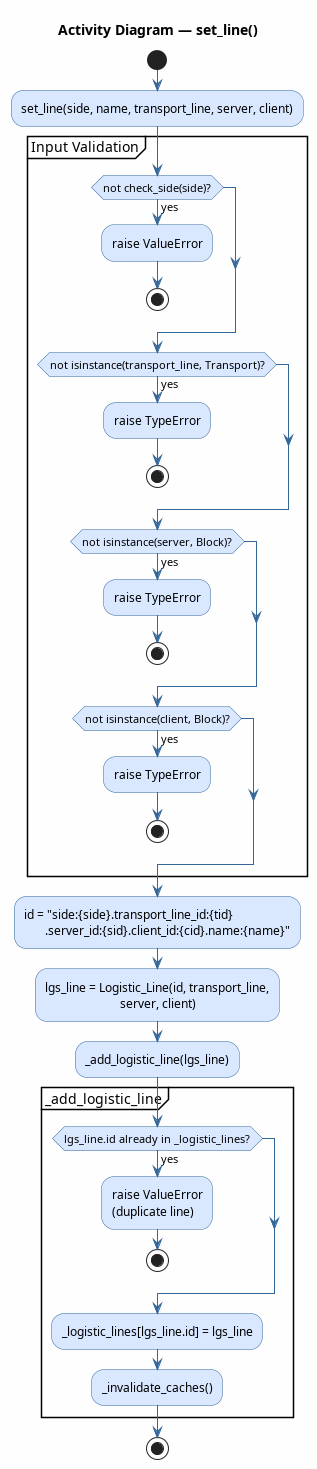

The diagram above was rendered by PlantUML. Its source (embedded in the PNG):
@startuml set_line
title Activity Diagram — set_line()

skinparam ActivityBackgroundColor #D9E8FF
skinparam ActivityBorderColor #336699
skinparam ArrowColor #336699
skinparam backgroundColor #FEFEFE

start

:set_line(side, name, transport_line, server, client);

partition "Input Validation" {
    if (not check_side(side)?) then (yes)
        :raise ValueError;
        stop
    endif
    if (not isinstance(transport_line, Transport)?) then (yes)
        :raise TypeError;
        stop
    endif
    if (not isinstance(server, Block)?) then (yes)
        :raise TypeError;
        stop
    endif
    if (not isinstance(client, Block)?) then (yes)
        :raise TypeError;
        stop
    endif
}

:id = "side:{side}.transport_line_id:{tid}\n       .server_id:{sid}.client_id:{cid}.name:{name}";

:lgs_line = Logistic_Line(id, transport_line,\n                         server, client);

:_add_logistic_line(lgs_line);

partition "_add_logistic_line" {
    if (lgs_line.id already in _logistic_lines?) then (yes)
        :raise ValueError\n(duplicate line);
        stop
    endif
    :_logistic_lines[lgs_line.id] = lgs_line;
    :_invalidate_caches();
}

stop
@enduml